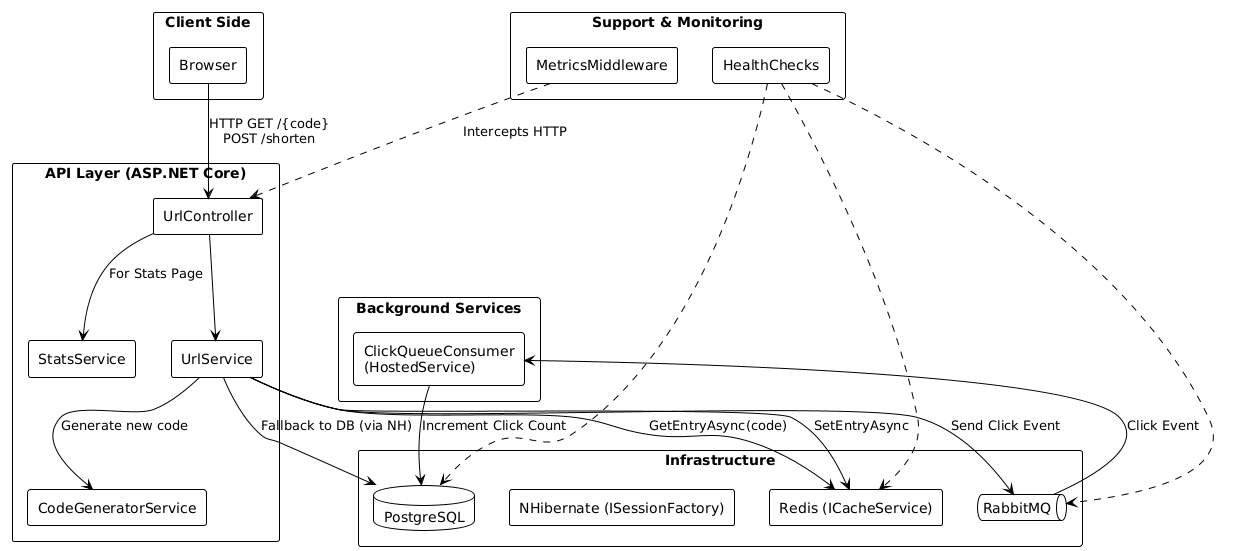

The diagram above was rendered by PlantUML. Its source (embedded in the PNG):
@startuml
!theme plain
skinparam componentStyle rectangle
skinparam packageStyle rectangle

package "Client Side" {
  [Browser] as Browser
}

package "API Layer (ASP.NET Core)" {
  component "UrlController" as Controller
  component "UrlService" as UrlService
  component "CodeGeneratorService" as CodeGen
  component "StatsService" as Stats
}

package "Infrastructure" {
  database "PostgreSQL" as DB
  component "NHibernate (ISessionFactory)" as NH
  queue "RabbitMQ" as MQ
  component "Redis (ICacheService)" as Redis
}

package "Background Services" {
  component "ClickQueueConsumer\n(HostedService)" as Consumer
}

package "Support & Monitoring" {
  component "MetricsMiddleware"
  component "HealthChecks"
}

' Flow
Browser --> Controller : HTTP GET /{code}\nPOST /shorten
Controller --> UrlService
UrlService --> Redis : GetEntryAsync(code)
UrlService --> DB : Fallback to DB (via NH)
UrlService --> CodeGen : Generate new code
UrlService --> MQ : Send Click Event
UrlService --> Redis : SetEntryAsync

MQ --> Consumer : Click Event
Consumer --> DB : Increment Click Count

Controller --> Stats : For Stats Page

' Monitoring
MetricsMiddleware ..> Controller : Intercepts HTTP
HealthChecks ..> DB
HealthChecks ..> Redis
HealthChecks ..> MQ
@enduml